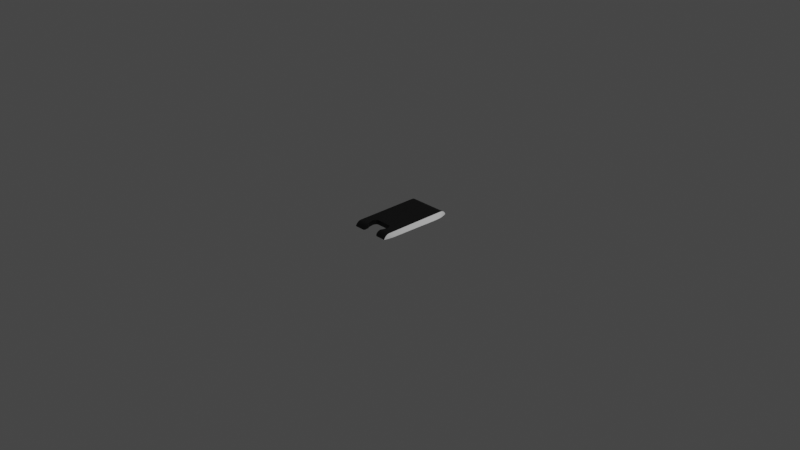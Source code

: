 # Source: EVA_Lid.blend  (saved by Blender 3.4.6; exported with 4.5.12 LTS)
import bpy
from mathutils import Matrix  # noqa: F401  (used for matrix-valued properties, if any)

bpy.ops.wm.read_factory_settings(use_empty=True)
scene = bpy.context.scene
scene.name = 'Scene'

# ---- collections
col_collection = bpy.data.collections.new('Collection'); scene.collection.children.link(col_collection)

# ---- materials (node trees are filled in below, after node groups)
mat_eva_black = bpy.data.materials.new('EVA_Black')
mat_eva_black.use_transparent_shadow = False
mat_eva_white = bpy.data.materials.new('EVA_White')
mat_eva_white.use_transparent_shadow = False

# ---- material node trees
mat_eva_black.use_nodes = True; mat_eva_black.node_tree.nodes.clear()
_N = mat_eva_black.node_tree.nodes; _L = mat_eva_black.node_tree.links
n0 = _N.new('ShaderNodeBsdfPrincipled'); n0.name = 'Principled BSDF'; n0.location = (10, 300)
n0.distribution = 'GGX'
n0.subsurface_method = 'RANDOM_WALK_SKIN'
n0.inputs[0].default_value = (0.0, 0.0, 0.0, 1.0)
n0.inputs[3].default_value = 1.45
n0.inputs[27].default_value = (0.0, 0.0, 0.0, 1.0)
n0.inputs[28].default_value = 1.0
n1 = _N.new('ShaderNodeOutputMaterial'); n1.name = 'Material Output'; n1.location = (300, 300)
_L.new(n0.outputs[0], n1.inputs[0])
n1.is_active_output = True
mat_eva_white.use_nodes = True; mat_eva_white.node_tree.nodes.clear()
_N = mat_eva_white.node_tree.nodes; _L = mat_eva_white.node_tree.links
n0 = _N.new('ShaderNodeBsdfPrincipled'); n0.name = 'Principled BSDF'; n0.location = (10, 300)
n0.distribution = 'GGX'
n0.subsurface_method = 'RANDOM_WALK_SKIN'
n0.inputs[3].default_value = 1.45
n0.inputs[27].default_value = (0.0, 0.0, 0.0, 1.0)
n0.inputs[28].default_value = 1.0
n1 = _N.new('ShaderNodeOutputMaterial'); n1.name = 'Material Output'; n1.location = (300, 300)
_L.new(n0.outputs[0], n1.inputs[0])
n1.is_active_output = True

# ---- world
world_world = bpy.data.worlds.new('World'); scene.world = world_world
world_world.use_nodes = True; world_world.node_tree.nodes.clear()
_N = world_world.node_tree.nodes; _L = world_world.node_tree.links
n0 = _N.new('ShaderNodeOutputWorld'); n0.name = 'World Output'; n0.location = (300, 300)
n1 = _N.new('ShaderNodeBackground'); n1.name = 'Background'; n1.location = (10, 300)
n1.inputs[0].default_value = (0.05088, 0.05088, 0.05088, 1.0)
_L.new(n1.outputs[0], n0.inputs[0])
n0.is_active_output = True
world_world.color = (0.05088, 0.05088, 0.05088)
world_world.use_sun_shadow = False
world_world.sun_shadow_jitter_overblur = 0.0

# ---- cameras
cam_camera = bpy.data.cameras.new('Camera')
cam_camera.clip_end = 100.0
cam_camera.ortho_scale = 7.314

# ---- lights
light_light = bpy.data.lights.new('Light', 'POINT')
light_light.transmission_factor = 0.0
light_light.energy = 1000.0
light_light.shadow_soft_size = 0.1
light_light.shadow_maximum_resolution = 0.006
light_light.use_absolute_resolution = True

# ---- meshes
me_eva_lid = bpy.data.meshes.new('EVA_Lid')
me_eva_lid.from_pydata([(106.2, -316.0, 29.45), (115.0, -258.5, 29.45), (106.2, -316.0, -20.55), (115.0, -258.5, -20.55), (104.1, -322.4, -20.55), (104.1, -322.4, 29.45), (105.1, -320.3, -20.55), (105.1, -320.3, 29.45), (105.8, -318.2, 29.45), (105.8, -318.2, -20.55), (99.29, -331.5, 29.45), (91.72, -345.8, -20.55), (95.49, -338.7, 29.11), (91.72, -345.8, 28.08), (84.74, -217.2, 29.45), (-77.94, -217.2, 29.45), (84.74, -217.2, -20.55), (-77.94, -217.2, -20.55), (102.1, -227.2, -20.55), (102.1, -227.2, 29.45), (99.6, -223.8, -20.55), (99.6, -223.8, 29.45), (96.5, -221.0, -20.55), (96.5, -221.0, 29.45), (92.88, -218.9, -20.55), (92.88, -218.9, 29.45), (88.9, -217.6, -20.55), (88.9, -217.6, 29.45), (112.6, -245.4, 29.45), (112.6, -245.4, -20.55), (115.2, -254.0, -20.55), (115.2, -254.0, 29.45), (114.4, -249.6, -20.55), (114.4, -249.6, 29.45), (-97.33, -322.4, 29.45), (-92.49, -331.5, 29.45), (-97.33, -322.4, -20.55), (-84.92, -345.8, -20.55), (-88.68, -338.7, 29.11), (-84.92, -345.8, 28.08), (-99.43, -316.0, -20.55), (-99.43, -316.0, 29.45), (-98.96, -318.2, -20.55), (-98.96, -318.2, 29.45), (-98.26, -320.3, 29.45), (-98.26, -320.3, -20.55), (-108.2, -258.5, 29.45), (-108.2, -258.5, -20.55), (-105.8, -245.4, -20.55), (-105.8, -245.4, 29.45), (-107.6, -249.6, -20.55), (-107.6, -249.6, 29.45), (-108.4, -254.0, -20.55), (-108.4, -254.0, 29.45), (-95.26, -227.2, 29.45), (-95.26, -227.2, -20.55), (-82.1, -217.6, -20.55), (-82.1, -217.6, 29.45), (-86.07, -218.9, -20.55), (-86.07, -218.9, 29.45), (-89.69, -221.0, -20.55), (-89.69, -221.0, 29.45), (-92.8, -223.8, -20.55), (-92.8, -223.8, 29.45), (213.4, -331.5, 29.45), (213.4, -337.3, 29.23), (213.4, -343.0, 28.56), (213.4, -348.6, 27.46), (91.18, -354.9, 25.71), (213.4, -354.2, 25.93), (213.4, -359.6, 23.97), (90.67, -363.6, 22.22), (213.4, -364.9, 21.6), (213.4, -370.0, 18.84), (90.19, -371.9, 17.65), (213.4, -374.8, 15.69), (89.74, -379.5, 12.09), (213.4, -379.4, 12.18), (213.4, -383.7, 8.327), (89.34, -386.3, 5.625), (213.4, -387.6, 4.159), (89.45, -389.2, 2.317), (213.4, -391.3, -0.3044), (90.1, -392.0, -1.254), (213.4, -394.6, -5.036), (91.25, -394.6, -4.983), (92.81, -396.8, -8.73), (213.4, -397.5, -10.01), (94.72, -398.7, -12.33), (213.4, -400.1, -15.19), (97.1, -400.4, -15.84), (98.57, -401.1, -17.53), (213.4, -402.2, -20.55), (100.2, -401.6, -18.97), (101.1, -401.8, -19.58), (102.1, -402.0, -20.1), (103.2, -402.2, -20.43), (104.3, -402.2, -20.55), (89.34, -386.3, -20.55), (217.5, -386.3, -20.55), (221.1, -370.2, -20.55), (224.4, -354.1, -20.55), (227.1, -337.8, -20.55), (229.4, -321.5, -20.55), (231.1, -305.2, -20.55), (232.4, -288.7, -20.55), (232.7, -284.8, -20.55), (232.8, -281.3, -20.55), (233.1, -275.1, -20.55), (233.4, -266.4, -20.55), (233.6, -257.3, -20.55), (234.1, -239.3, -20.55), (234.5, -221.2, -20.55), (234.8, -211.9, -20.55), (235.0, -202.1, -20.55), (235.5, -181.4, -20.55), (235.8, -171.1, -20.55), (235.9, -166.0, -20.55), (236.0, -161.4, -20.55), (236.2, -153.0, -20.55), (236.4, -145.8, -20.55), (236.6, -139.6, -20.55), (236.7, -134.2, -20.55), (236.8, -129.5, -20.55), (236.9, -125.4, -20.55), (237.1, -118.0, -20.55), (237.2, -110.9, -20.55), (237.3, -107.1, -20.55), (237.4, -102.9, -20.55), (237.9, -83.49, -20.55), (238.4, -63.31, -20.55), (239.0, -42.52, -20.55), (239.6, -21.2, -20.55), (240.2, 0.6122, -20.55), (240.9, 22.84, -20.55), (242.3, 68.31, -20.55), (242.7, 79.83, -20.55), (243.1, 90.88, -20.55), (243.4, 101.3, -20.55), (243.7, 111.1, -20.55), (244.1, 120.3, -20.55), (244.4, 129.0, -20.55), (244.7, 137.3, -20.55), (244.9, 145.2, -20.55), (245.5, 160.1, -20.55), (-238.7, 160.0, -20.55), (-238.0, 142.3, -20.55), (-237.7, 133.0, -20.55), (-237.4, 123.1, -20.55), (-236.7, 103.4, -20.55), (-236.0, 84.72, -20.55), (-235.5, 66.82, -20.55), (-234.9, 49.64, -20.55), (-234.4, 33.06, -20.55), (-233.9, 16.96, -20.55), (-233.0, -14.2, -20.55), (-232.6, -29.5, -20.55), (-232.3, -36.97, -20.55), (-232.2, -44.01, -20.55), (-232.0, -50.67, -20.55), (-231.8, -57.0, -20.55), (-231.5, -68.95, -20.55), (-230.9, -91.58, -20.55), (-230.6, -103.2, -20.55), (-230.3, -115.7, -20.55), (-230.2, -122.4, -20.55), (-230.0, -129.5, -20.55), (-229.8, -137.0, -20.55), (-229.6, -145.0, -20.55), (-229.4, -153.6, -20.55), (-229.2, -162.9, -20.55), (-228.7, -182.0, -20.55), (-228.2, -201.1, -20.55), (-228.1, -206.1, -20.55), (-228.1, -208.7, -20.55), (-228.0, -211.3, -20.55), (-227.9, -214.6, -20.55), (-227.7, -221.4, -20.55), (-227.6, -229.4, -20.55), (-227.1, -245.5, -20.55), (-226.8, -257.8, -20.55), (-226.6, -265.5, -20.55), (-226.6, -265.8, -20.55), (-226.6, -266.4, -20.55), (-226.5, -268.6, -20.55), (-226.3, -275.1, -20.55), (-226.2, -278.0, -20.55), (-226.1, -280.5, -20.55), (-225.8, -285.4, -20.55), (-225.2, -295.3, -20.55), (-223.4, -314.4, -20.55), (-222.3, -323.5, -20.55), (-221.1, -332.3, -20.55), (-219.8, -340.9, -20.55), (-218.5, -349.1, -20.55), (-217.0, -356.9, -20.55), (-215.5, -364.5, -20.55), (-214.0, -371.7, -20.55), (-212.5, -378.5, -20.55), (-211.0, -385.0, -20.55), (-209.5, -391.1, -20.55), (-208.0, -396.9, -20.55), (-206.6, -402.2, -20.55), (-97.51, -402.2, -20.55), (-82.53, -386.3, -20.55), (-94.05, -401.8, -20.55), (-90.77, -400.6, -20.55), (-87.86, -398.7, -20.55), (-85.47, -396.2, -20.55), (-83.73, -393.1, -20.55), (-82.73, -389.8, -20.55), (246.0, 174.1, -20.55), (-239.3, 177.1, -20.55), (-239.5, 185.7, -20.55), (246.8, 201.3, -20.55), (-239.8, 195.3, -20.55), (-240.2, 205.9, -20.55), (247.2, 215.3, -20.55), (-240.5, 217.1, -20.55), (-206.6, 447.8, -20.55), (-241.0, 240.6, -20.55), (-241.2, 263.7, -20.55), (-213.4, 430.8, -20.55), (-240.9, 286.5, -20.55), (-219.7, 413.5, -20.55), (-240.6, 298.0, -20.55), (-222.6, 404.9, -20.55), (-240.1, 309.2, -20.55), (-225.2, 396.7, -20.55), (-227.6, 388.7, -20.55), (-229.7, 381.1, -20.55), (-238.5, 331.5, -20.55), (-238.1, 335.6, -20.55), (-237.5, 340.5, -20.55), (-236.8, 346.1, -20.55), (-235.8, 352.4, -20.55), (-233.2, 366.4, -20.55), (213.4, 447.8, -20.55), (247.6, 229.8, -20.55), (248.0, 258.7, -20.55), (218.8, 434.3, -20.55), (247.7, 287.5, -20.55), (224.1, 420.3, -20.55), (247.2, 302.2, -20.55), (229.0, 406.2, -20.55), (246.9, 309.4, -20.55), (246.5, 315.8, -20.55), (233.3, 392.2, -20.55), (246.1, 321.3, -20.55), (245.8, 325.8, -20.55), (237.2, 378.2, -20.55), (245.5, 329.2, -20.55), (245.3, 331.5, -20.55), (244.4, 339.9, -20.55), (243.3, 348.0, -20.55), (240.6, 363.5, -20.55), (100.8, -401.8, -20.55), (97.58, -400.6, -20.55), (94.66, -398.7, -20.55), (92.27, -396.2, -20.55), (90.53, -393.1, -20.55), (89.54, -389.8, -20.55), (-82.53, -386.3, 5.625), (-82.65, -389.2, 2.317), (-83.3, -392.0, -1.254), (-84.44, -394.6, -4.983), (-86.0, -396.8, -8.73), (-87.91, -398.7, -12.33), (-90.3, -400.4, -15.84), (-91.77, -401.1, -17.53), (-93.39, -401.6, -18.97), (-94.29, -401.8, -19.58), (-95.32, -402.0, -20.1), (-96.41, -402.2, -20.43), (-84.38, -354.9, 25.71), (-83.87, -363.6, 22.22), (-83.38, -371.9, 17.65), (-82.94, -379.5, 12.09), (-206.6, -343.0, 28.56), (-206.6, -348.6, 27.46), (-206.6, -354.2, 25.93), (-206.6, -359.6, 23.97), (-206.6, -337.3, 29.23), (-206.6, -331.5, 29.45), (-206.6, -364.9, 21.6), (-206.6, -370.0, 18.84), (-206.6, -374.8, 15.69), (-206.6, -379.4, 12.18), (-206.6, -383.7, 8.327), (-206.6, -387.6, 4.159), (-206.6, -391.3, -0.3044), (-206.6, -394.6, -5.036), (-206.6, -397.5, -10.01), (-206.6, -400.1, -15.19), (-206.6, 445.7, -15.19), (-66.6, 444.2, -12.06), (73.4, 444.2, -12.06), (213.4, 445.7, -15.19), (213.4, 443.1, -10.01), (73.4, 439.6, -4.069), (213.4, 440.2, -5.036), (213.4, 436.9, -0.3043), (73.4, 434.0, 3.289), (213.4, 433.3, 4.159), (213.4, 429.3, 8.328), (73.4, 427.6, 9.909), (213.4, 425.0, 12.18), (73.4, 420.4, 15.69), (213.4, 420.4, 15.69), (213.4, 415.6, 18.84), (73.4, 412.5, 20.54), (213.4, 410.5, 21.6), (73.4, 404.2, 24.4), (213.4, 405.2, 23.97), (213.4, 399.8, 25.93), (73.4, 395.4, 27.19), (213.4, 394.2, 27.46), (213.4, 388.6, 28.56), (73.4, 386.3, 28.88), (213.4, 382.9, 29.23), (213.4, 377.1, 29.45), (-66.6, 386.3, 28.88), (-206.6, 382.9, 29.23), (-206.6, 388.6, 28.56), (-66.6, 395.4, 27.19), (-206.6, 394.2, 27.46), (-206.6, 399.8, 25.93), (-66.6, 404.2, 24.4), (-206.6, 405.2, 23.97), (-206.6, 410.5, 21.6), (-66.6, 412.5, 20.54), (-206.6, 415.6, 18.84), (-66.6, 420.4, 15.69), (-206.6, 420.4, 15.69), (-206.6, 425.0, 12.18), (-66.6, 427.6, 9.909), (-206.6, 429.3, 8.328), (-66.6, 434.0, 3.289), (-206.6, 433.3, 4.159), (-206.6, 436.9, -0.3043), (-66.6, 439.6, -4.069), (-206.6, 440.2, -5.036), (-206.6, 443.1, -10.01), (-206.6, 377.1, 29.45), (213.4, -242.9, 29.45), (213.4, -198.6, 29.45), (213.4, -154.3, 29.45), (213.4, -65.77, 29.45), (213.4, 22.8, 29.45), (213.4, 67.09, 29.45), (213.4, 111.4, 29.45), (213.4, 155.7, 29.45), (-206.6, 155.7, 29.45), (-206.6, 111.4, 29.45), (-206.6, 67.09, 29.45), (-206.6, 22.8, 29.45), (-206.6, 199.9, 29.45), (213.4, 199.9, 29.45), (-206.6, 288.5, 29.45), (213.4, 288.5, 29.45), (-206.6, 332.8, 29.45), (213.4, 332.8, 29.45), (-206.6, 354.9, 29.45), (213.4, 354.9, 29.45), (-206.6, -65.77, 29.45), (-206.6, -154.3, 29.45), (-206.6, -198.6, 29.45), (-206.6, -242.9, 29.45), (-211.6, 433.8, -17.26), (-211.6, 431.0, -12.43), (-216.6, 421.8, -19.82), (-216.6, 418.7, -15.36), (-221.6, 406.5, -18.8), (-216.6, 415.4, -11.15), (-211.6, 427.8, -7.834), (-226.6, 390.6, -19.27), (-221.6, 399.2, -11.41), (-221.6, 403.0, -14.97), (-216.6, 411.8, -7.202), (-211.6, 424.3, -3.494), (-226.6, 386.8, -16.1), (-226.6, 382.6, -13.23), (-226.6, 378.2, -10.66), (-226.6, 373.6, -8.405), (-221.6, 386.3, -2.593), (-221.6, 381.5, -0.3119), (-216.6, 394.4, 5.472), (-216.6, 389.4, 7.782), (-211.6, 402.4, 13.54), (-211.6, 397.3, 15.88), (-211.6, 392.1, 17.83), (-211.6, 386.7, 19.38), (-211.6, 381.1, 20.53), (-211.6, 375.6, 21.27), (-211.6, 369.9, 21.6), (-211.6, 354.7, 21.88), (-211.6, 347.1, 21.97), (-211.6, 339.7, 22.04), (-216.6, 333.5, 14.62), (-216.6, 328.2, 14.7), (-221.6, 322.3, 7.319), (-221.6, 306.6, 7.584), (-226.6, 301.4, 0.298), (-226.6, 285.9, 0.4861), (-226.6, 368.9, -6.471), (-221.6, 376.6, 1.628), (-216.6, 384.3, 9.728), (-226.6, 363.9, -4.86), (-226.6, 358.8, -3.569), (-226.6, 353.7, -2.596), (-226.6, 348.5, -1.935), (-226.6, 334.4, -0.8395), (-226.6, 327.6, -0.4768), (-226.6, 321.1, -0.2072), (-221.6, 334.1, 7.003), (-221.6, 327.3, 7.205), (-216.6, 340.6, 14.49), (-226.6, 316.4, -0.05554), (-226.6, 269.8, 0.5101), (-226.6, 253.4, 0.3884), (-226.6, 237.5, 0.1597), (-221.6, 257.0, 7.65), (-221.6, 240.7, 7.478), (-216.6, 260.7, 14.92), (-216.6, 244.0, 14.8), (-211.6, 264.3, 22.18), (-211.6, 247.2, 22.13), (-211.6, 230.1, 22.05), (-211.6, 213.2, 21.97), (-216.6, 210.9, 14.48), (-216.6, 194.7, 14.29), (-221.6, 193.1, 6.716), (-221.6, 177.3, 6.4), (-226.6, 176.2, -1.275), (-226.6, 160.8, -1.738), (-226.6, 221.7, -0.1445), (-221.6, 224.5, 7.25), (-216.6, 227.3, 14.65), (-226.6, 206.5, -0.4854), (-221.6, 208.7, 6.994), (-226.6, 191.5, -0.855), (-226.6, 129.7, -2.761), (-226.6, 93.53, -4.034), (-221.6, 129.2, 5.284), (-221.6, 91.88, 4.328), (-216.6, 128.8, 13.34), (-216.6, 90.22, 12.7), (-211.6, 128.3, 21.4), (-211.6, 88.56, 21.08), (-211.6, 11.77, 20.42), (-211.6, -71.17, 19.67), (-211.6, -112.7, 19.27), (-216.6, -104.8, 9.096), (-216.6, -124.9, 8.696), (-221.6, -116.3, -1.682), (-221.6, -135.6, -2.282), (-226.6, -126.4, -12.83), (-226.6, -140.4, -13.45), (-226.6, 24.0, -6.639), (-226.6, -51.35, -9.651), (-226.6, -89.13, -11.23), (-221.6, -57.95, 0.1083), (-221.6, -96.96, -1.082), (-216.6, -64.56, 9.889), (-226.6, -107.9, -12.03), (-226.6, -154.8, -14.12), (-221.6, -150.2, -2.747), (-221.6, -165.0, -3.248), (-216.6, -160.0, 7.986), (-216.6, -175.3, 7.652), (-211.6, -169.7, 18.72), (-211.6, -185.5, 18.55), (-211.6, -217.2, 18.19), (-211.6, -233.0, 17.99), (-211.6, -248.8, 17.79), (-216.6, -236.8, 6.133), (-216.6, -251.9, 5.728), (-221.6, -239.3, -6.135), (-221.6, -253.7, -6.748), (-226.6, -240.5, -18.78), (-226.6, -241.9, -18.86), (-226.6, -249.6, -19.35), (-226.6, -257.6, -19.92), (-221.6, -271.4, -7.609), (-226.6, -183.9, -15.58), (-226.6, -198.4, -16.35), (-226.6, -212.8, -17.15), (-226.6, -226.8, -17.96), (-221.6, -288.5, -8.658), (-221.6, -294.4, -9.234), (-216.6, -302.8, 4.045), (-216.6, -308.8, 3.574), (-211.6, -317.2, 16.75), (-211.6, -323.3, 16.38), (-211.6, -329.4, 15.56), (-211.6, -335.4, 14.28), (-211.6, -341.2, 12.55), (-211.6, -346.9, 10.38), (-211.6, -352.4, 7.784), (-211.6, -357.7, 4.783), (-211.6, -362.7, 1.392), (-211.6, -366.7, -1.785), (-211.6, -370.5, -5.212), (-211.6, -374.0, -8.873), (-216.6, -358.8, -20.15), (-216.6, -355.3, -16.79), (-216.6, -351.6, -13.63), (-216.6, -347.6, -10.7), (-216.6, -342.7, -7.552), (-221.6, -327.7, -19.89), (-216.6, -337.5, -4.753), (-221.6, -322.6, -17.29), (-216.6, -332.1, -2.316), (-221.6, -317.3, -15.01), (-216.6, -326.5, -0.2543), (-221.6, -311.8, -13.05), (-216.6, -320.7, 1.42), (-221.6, -306.1, -11.44), (-216.6, -314.8, 2.698), (-221.6, -300.3, -10.16), (-211.6, -377.2, -12.75), (-211.6, -380.1, -16.83), (-211.6, -299.3, 17.1), (-216.6, -285.4, 4.745), (-211.6, -280.1, 17.39), (-211.6, -281.6, 17.36), (-211.6, -290.4, 17.24), (-216.6, -276.8, 5.032), (-211.6, -154.0, 18.87), (-216.6, -144.8, 8.296), (-211.6, -133.4, 19.07), (-211.6, 162.3, 21.65), (-216.6, 161.8, 13.85), (-221.6, 161.3, 6.052), (-211.6, 179.3, 21.77), (-211.6, 196.3, 21.87), (-211.6, 299.5, 22.21), (-211.6, 281.9, 22.22), (-211.6, 334.2, 22.07), (-211.6, 316.9, 22.16), (-216.6, 311.8, 14.87), (-216.6, 294.9, 14.97), (-221.6, 290.4, 7.724), (-221.6, 273.8, 7.742), (-211.6, 407.3, 10.82), (-216.6, 399.1, 2.805), (-221.6, 390.8, -5.21), (-211.6, 412.0, 7.741), (-216.6, 403.6, -0.2065), (-221.6, 395.2, -8.154), (-211.6, 416.4, 4.316), (-216.6, 407.8, -3.548), (-211.6, 420.5, 0.5634), (-216.6, 379.1, 11.3), (-221.6, 371.5, 3.22), (-216.6, 373.7, 12.5), (-221.6, 366.3, 4.463), (-216.6, 368.3, 13.32), (-221.6, 361.0, 5.359), (-216.6, 362.8, 13.76), (-221.6, 355.6, 5.91), (-216.6, 347.9, 14.3), (-221.6, 341.2, 6.731), (-216.6, 277.9, 14.98), (-216.6, 178.3, 14.08), (-216.6, 15.85, 11.4), (-221.6, 19.93, 2.371), (-216.6, -206.1, 6.921), (-221.6, -195.0, -4.344), (-216.6, -221.5, 6.532), (-221.6, -209.9, -4.927), (-211.6, -264.5, 17.59), (-216.6, -266.9, 5.319), (-216.6, -268.4, 5.277), (-221.6, -255.1, -6.81), (-221.6, -224.7, -5.526), (-221.6, -263.1, -7.178), (218.4, -380.1, -16.83), (218.4, -377.2, -12.75), (218.4, -374.0, -8.873), (218.4, -370.5, -5.212), (218.4, -366.7, -1.785), (218.4, -362.7, 1.392), (218.4, -357.7, 4.783), (218.4, -352.4, 7.784), (218.4, -346.9, 10.38), (218.4, -341.2, 12.55), (218.4, -335.4, 14.28), (218.4, -329.4, 15.56), (218.4, -323.3, 16.38), (218.4, -317.2, 16.75), (218.4, -299.3, 17.1), (218.4, -290.4, 17.24), (223.4, -276.8, 5.032), (223.4, -268.4, 5.277), (228.4, -255.1, -6.81), (228.4, -253.7, -6.748), (233.4, -240.6, -18.71), (233.4, -226.9, -17.89), (233.4, -212.8, -17.08), (223.4, -358.8, -20.15), (223.4, -355.3, -16.79), (223.4, -351.6, -13.63), (223.4, -347.6, -10.7), (228.4, -327.7, -19.89), (228.4, -322.6, -17.29), (228.4, -317.3, -15.01), (223.4, -337.5, -4.753), (223.4, -332.1, -2.316), (228.4, -311.8, -13.05), (223.4, -326.5, -0.2543), (228.4, -306.1, -11.44), (228.4, -300.3, -10.16), (228.4, -294.4, -9.234), (228.4, -288.5, -8.658), (228.4, -271.4, -7.609), (233.4, -257.7, -19.85), (233.4, -249.6, -19.28), (233.4, -242.0, -18.79), (228.4, -263.1, -7.178), (223.4, -285.4, 4.745), (223.4, -302.8, 4.045), (233.4, -198.5, -16.28), (233.4, -184.0, -15.51), (233.4, -154.8, -14.05), (233.4, -140.5, -13.38), (233.4, -126.4, -12.76), (228.4, -150.2, -2.747), (228.4, -135.6, -2.282), (223.4, -160.0, 7.986), (223.4, -144.8, 8.296), (218.4, -169.7, 18.72), (218.4, -154.0, 18.87), (218.4, -133.4, 19.07), (218.4, -112.7, 19.27), (223.4, -104.8, 9.096), (223.4, -64.56, 9.889), (228.4, -57.95, 0.1083), (228.4, 19.93, 2.371), (233.4, 23.96, -6.568), (233.4, 93.52, -3.963), (233.4, -107.9, -11.96), (233.4, -89.18, -11.16), (228.4, -116.3, -1.682), (228.4, -96.96, -1.082), (223.4, -124.9, 8.696), (233.4, -51.4, -9.58), (233.4, 129.7, -2.691), (233.4, 160.8, -1.668), (233.4, 176.2, -1.205), (233.4, 191.5, -0.7854), (233.3, 206.5, -0.4156), (233.3, 221.8, -0.07471), (228.4, 208.7, 6.994), (228.4, 224.5, 7.25), (223.4, 210.9, 14.48), (223.4, 227.3, 14.65), (218.4, 213.2, 21.97), (218.4, 230.1, 22.05), (218.4, 247.2, 22.13), (218.4, 264.3, 22.18), (218.4, 281.9, 22.22), (223.4, 277.9, 14.98), (223.4, 294.9, 14.97), (228.4, 290.4, 7.724), (228.4, 306.6, 7.584), (233.3, 301.5, 0.3712), (233.3, 316.4, 0.01953), (233.3, 237.5, 0.2296), (228.4, 240.7, 7.478), (223.4, 244.0, 14.8), (233.3, 253.5, 0.4586), (228.4, 257.0, 7.65), (223.4, 260.7, 14.92), (233.3, 269.8, 0.5811), (228.4, 273.8, 7.742), (233.3, 285.9, 0.5579), (233.3, 321.1, -0.1313), (233.3, 327.7, -0.4), (233.3, 334.5, -0.7614), (233.3, 348.6, -1.853), (233.3, 353.8, -2.513), (228.4, 355.6, 5.91), (228.4, 361.0, 5.359), (223.4, 362.8, 13.76), (223.4, 368.3, 13.32), (218.4, 369.9, 21.6), (218.4, 375.6, 21.27), (218.4, 381.1, 20.53), (218.4, 386.7, 19.38), (218.4, 392.1, 17.83), (218.4, 397.3, 15.88), (218.4, 402.4, 13.54), (218.4, 407.3, 10.82), (218.4, 412.0, 7.741), (218.4, 416.4, 4.316), (218.4, 420.5, 0.5634), (218.4, 424.3, -3.494), (218.4, 427.8, -7.834), (218.4, 431.0, -12.43), (218.4, 433.8, -17.26), (233.3, 358.9, -3.485), (233.3, 364.0, -4.774), (233.3, 368.9, -6.386), (228.4, 371.5, 3.22), (228.4, 376.6, 1.628), (223.4, 379.1, 11.3), (223.4, 384.3, 9.728), (233.3, 373.7, -8.319), (228.4, 381.5, -0.3119), (223.4, 389.4, 7.782), (233.3, 378.3, -10.57), (233.3, 382.7, -13.14), (233.3, 386.8, -16.02), (228.4, 390.8, -5.21), (228.4, 395.2, -8.154), (223.4, 399.1, 2.805), (223.4, 403.6, -0.2065), (233.3, 390.7, -19.19), (228.4, 399.2, -11.41), (228.4, 403.0, -14.97), (223.4, 407.8, -3.548), (223.4, 411.8, -7.202), (228.4, 406.5, -18.8), (223.4, 415.4, -11.15), (223.4, 418.7, -15.36), (223.4, 421.8, -19.82), (218.4, 354.7, 21.88), (218.4, 347.1, 21.97), (218.4, 339.7, 22.04), (223.4, 340.6, 14.49), (223.4, 333.5, 14.62), (228.4, 334.1, 7.003), (228.4, 327.3, 7.205), (218.4, 334.2, 22.07), (223.4, 328.2, 14.7), (228.4, 322.3, 7.319), (218.4, 299.5, 22.21), (218.4, 316.9, 22.16), (218.4, 179.3, 21.77), (218.4, 196.3, 21.87), (218.4, 128.3, 21.4), (218.4, 162.3, 21.65), (223.4, 178.3, 14.08), (223.4, 194.7, 14.29), (228.4, 193.1, 6.716), (218.4, 88.56, 21.08), (218.4, 11.77, 20.42), (218.4, -71.17, 19.67), (223.4, 15.85, 11.4), (223.4, 90.22, 12.7), (228.4, 91.88, 4.328), (228.4, 129.2, 5.284), (218.4, -185.5, 18.55), (223.4, -175.3, 7.652), (228.4, -165.0, -3.248), (218.4, -217.2, 18.19), (218.4, -233.0, 17.99), (218.4, -248.8, 17.79), (223.4, -221.5, 6.532), (223.4, -236.8, 6.133), (228.4, -209.9, -4.927), (228.4, -224.7, -5.526), (218.4, -280.1, 17.39), (218.4, -264.5, 17.59), (223.4, -342.7, -7.552), (223.4, -320.7, 1.42), (223.4, -314.8, 2.698), (223.4, -308.8, 3.574), (218.4, -281.6, 17.36), (223.4, -266.9, 5.319), (223.4, -251.9, 5.728), (228.4, -239.3, -6.135), (223.4, -206.1, 6.921), (228.4, -195.0, -4.344), (223.4, 128.8, 13.34), (223.4, 161.8, 13.85), (223.4, 311.8, 14.87), (223.4, 347.9, 14.3), (228.4, 341.2, 6.731), (223.4, 373.7, 12.5), (228.4, 366.3, 4.463), (223.4, 394.4, 5.472), (228.4, 386.3, -2.593), (228.4, 161.3, 6.052), (228.4, 177.3, 6.4)], [], [(0, 1, 2), (2, 1, 3), (4, 5, 6), (6, 5, 7), (6, 7, 8), (0, 2, 8), (8, 2, 9), (8, 9, 6), (5, 4, 10), (10, 4, 11), (10, 11, 12), (12, 11, 13), (14, 15, 16), (16, 15, 17), (18, 19, 20), (20, 19, 21), (20, 21, 22), (22, 21, 23), (22, 23, 24), (24, 23, 25), (24, 25, 26), (26, 25, 27), (26, 27, 16), (16, 27, 14), (28, 19, 29), (29, 19, 18), (3, 1, 30), (30, 1, 31), (30, 31, 32), (32, 31, 33), (32, 33, 29), (29, 33, 28), (34, 35, 36), (36, 35, 37), (37, 35, 38), (37, 38, 39), (40, 41, 42), (42, 41, 43), (42, 43, 44), (34, 36, 44), (44, 36, 45), (44, 45, 42), (46, 41, 47), (47, 41, 40), (48, 49, 50), (50, 49, 51), (50, 51, 52), (52, 51, 53), (52, 53, 47), (47, 53, 46), (54, 49, 55), (55, 49, 48), (17, 15, 56), (56, 15, 57), (56, 57, 58), (58, 57, 59), (58, 59, 60), (60, 59, 61), (60, 61, 62), (62, 61, 63), (62, 63, 55), (55, 63, 54), (64, 10, 65), (65, 10, 12), (65, 12, 66), (66, 12, 13), (66, 13, 67), (67, 13, 68), (67, 68, 69), (69, 68, 70), (70, 68, 71), (70, 71, 72), (72, 71, 73), (73, 71, 74), (73, 74, 75), (75, 74, 76), (75, 76, 77), (77, 76, 78), (78, 76, 79), (78, 79, 80), (80, 79, 81), (80, 81, 82), (82, 81, 83), (82, 83, 84), (84, 83, 85), (84, 85, 86), (84, 86, 87), (87, 86, 88), (87, 88, 89), (89, 88, 90), (89, 90, 91), (89, 91, 92), (92, 91, 93), (92, 93, 94), (94, 95, 92), (92, 95, 96), (92, 96, 97), (13, 11, 68), (68, 11, 71), (71, 11, 74), (74, 11, 76), (76, 11, 98), (76, 98, 79), (98, 11, 97), (97, 11, 4), (97, 4, 6), (6, 9, 97), (97, 9, 92), (92, 9, 2), (92, 2, 99), (99, 2, 100), (100, 2, 101), (101, 2, 102), (102, 2, 3), (102, 3, 103), (103, 3, 104), (104, 3, 105), (105, 3, 106), (106, 3, 107), (107, 3, 108), (108, 3, 109), (109, 3, 30), (109, 30, 110), (110, 30, 111), (111, 30, 112), (112, 30, 32), (112, 32, 113), (113, 32, 114), (114, 32, 115), (115, 32, 29), (115, 29, 116), (116, 29, 117), (117, 29, 118), (118, 29, 119), (119, 29, 120), (120, 29, 18), (120, 18, 121), (121, 18, 122), (122, 18, 123), (123, 18, 124), (124, 18, 125), (125, 18, 20), (125, 20, 126), (126, 20, 127), (127, 20, 128), (128, 20, 129), (129, 20, 22), (129, 22, 130), (130, 22, 131), (131, 22, 24), (131, 24, 132), (132, 24, 26), (132, 26, 133), (133, 26, 134), (134, 26, 16), (134, 16, 135), (135, 16, 136), (136, 16, 137), (137, 16, 138), (138, 16, 139), (139, 16, 140), (140, 16, 141), (141, 16, 142), (142, 16, 143), (143, 16, 144), (144, 16, 17), (144, 17, 145), (145, 17, 146), (146, 17, 147), (147, 17, 148), (148, 17, 149), (149, 17, 150), (150, 17, 151), (151, 17, 152), (152, 17, 153), (153, 17, 154), (154, 17, 56), (154, 56, 155), (155, 56, 58), (155, 58, 156), (156, 58, 157), (157, 58, 158), (158, 58, 159), (159, 58, 60), (159, 60, 160), (160, 60, 161), (161, 60, 162), (162, 60, 62), (162, 62, 163), (163, 62, 164), (164, 62, 55), (164, 55, 165), (165, 55, 166), (166, 55, 167), (167, 55, 168), (168, 55, 48), (168, 48, 169), (169, 48, 170), (170, 48, 171), (171, 48, 50), (171, 50, 172), (172, 50, 173), (173, 50, 174), (174, 50, 175), (175, 50, 176), (176, 50, 177), (177, 50, 52), (177, 52, 178), (178, 52, 179), (179, 52, 180), (180, 52, 181), (181, 52, 182), (182, 52, 183), (183, 52, 184), (184, 52, 47), (184, 47, 185), (185, 47, 186), (186, 47, 187), (187, 47, 188), (188, 47, 189), (189, 47, 190), (190, 47, 191), (191, 47, 192), (192, 47, 193), (193, 47, 40), (193, 40, 194), (194, 40, 195), (195, 40, 196), (196, 40, 197), (197, 40, 198), (198, 40, 199), (199, 40, 200), (200, 40, 201), (201, 40, 42), (201, 42, 202), (202, 42, 203), (203, 42, 45), (203, 45, 36), (36, 37, 203), (203, 37, 204), (203, 204, 205), (205, 204, 206), (206, 204, 207), (207, 204, 208), (208, 204, 209), (209, 204, 210), (144, 145, 211), (211, 145, 212), (211, 212, 213), (211, 213, 214), (214, 213, 215), (214, 215, 216), (214, 216, 217), (217, 216, 218), (217, 218, 219), (219, 218, 220), (219, 220, 221), (219, 221, 222), (222, 221, 223), (222, 223, 224), (224, 223, 225), (224, 225, 226), (226, 225, 227), (226, 227, 228), (228, 227, 229), (229, 227, 230), (230, 227, 231), (230, 231, 232), (232, 233, 230), (230, 233, 234), (230, 234, 235), (235, 236, 230), (219, 237, 217), (217, 237, 238), (238, 237, 239), (239, 237, 240), (239, 240, 241), (241, 240, 242), (241, 242, 243), (243, 242, 244), (243, 244, 245), (245, 244, 246), (246, 244, 247), (246, 247, 248), (248, 247, 249), (249, 247, 250), (249, 250, 251), (251, 250, 252), (252, 250, 253), (253, 250, 254), (254, 250, 255), (97, 256, 98), (98, 256, 257), (98, 257, 258), (258, 259, 98), (98, 259, 260), (98, 260, 261), (97, 96, 256), (256, 96, 95), (256, 95, 94), (94, 93, 256), (256, 93, 257), (257, 93, 91), (257, 91, 90), (257, 90, 258), (258, 90, 88), (258, 88, 86), (258, 86, 259), (259, 86, 85), (259, 85, 260), (260, 85, 83), (260, 83, 261), (261, 83, 81), (261, 81, 98), (98, 81, 79), (262, 263, 204), (204, 263, 210), (210, 263, 264), (210, 264, 209), (209, 264, 265), (209, 265, 208), (208, 265, 266), (208, 266, 207), (207, 266, 267), (207, 267, 268), (207, 268, 206), (206, 268, 269), (206, 269, 205), (205, 269, 270), (205, 270, 271), (271, 272, 205), (205, 272, 273), (205, 273, 203), (39, 274, 37), (37, 274, 275), (37, 275, 276), (276, 277, 37), (37, 277, 204), (204, 277, 262), (38, 278, 39), (39, 278, 279), (39, 279, 274), (274, 279, 280), (274, 280, 281), (278, 38, 282), (282, 38, 35), (282, 35, 283), (274, 281, 275), (275, 281, 284), (275, 284, 285), (275, 285, 276), (276, 285, 286), (276, 286, 277), (277, 286, 287), (277, 287, 288), (277, 288, 262), (262, 288, 289), (262, 289, 263), (263, 289, 290), (263, 290, 264), (264, 290, 291), (264, 291, 265), (265, 291, 266), (266, 291, 292), (266, 292, 267), (267, 292, 293), (267, 293, 268), (268, 293, 269), (269, 293, 202), (269, 202, 270), (270, 202, 271), (271, 202, 272), (272, 202, 273), (273, 202, 203), (294, 295, 219), (219, 295, 296), (219, 296, 297), (297, 296, 298), (298, 296, 299), (298, 299, 300), (300, 299, 301), (301, 299, 302), (301, 302, 303), (303, 302, 304), (304, 302, 305), (304, 305, 306), (306, 305, 307), (306, 307, 308), (308, 307, 309), (309, 307, 310), (309, 310, 311), (311, 310, 312), (311, 312, 313), (313, 312, 314), (314, 312, 315), (314, 315, 316), (316, 315, 317), (317, 315, 318), (317, 318, 319), (319, 318, 320), (320, 318, 321), (320, 321, 322), (322, 321, 323), (323, 321, 324), (323, 324, 325), (325, 324, 326), (326, 324, 327), (326, 327, 328), (328, 327, 329), (329, 327, 330), (329, 330, 331), (331, 330, 332), (331, 332, 333), (333, 332, 334), (334, 332, 335), (334, 335, 336), (336, 335, 337), (336, 337, 338), (338, 337, 339), (339, 337, 340), (339, 340, 341), (341, 340, 342), (342, 340, 295), (342, 295, 294), (322, 343, 320), (297, 237, 219), (299, 296, 295), (302, 299, 340), (340, 299, 295), (305, 302, 337), (337, 302, 340), (307, 305, 335), (335, 305, 337), (310, 307, 332), (332, 307, 335), (312, 310, 330), (330, 310, 332), (315, 312, 327), (327, 312, 330), (318, 315, 324), (324, 315, 327), (321, 318, 324), (10, 64, 5), (5, 64, 7), (7, 64, 8), (8, 64, 0), (0, 64, 1), (1, 64, 344), (1, 344, 31), (31, 344, 33), (33, 344, 345), (33, 345, 28), (28, 345, 346), (28, 346, 19), (19, 346, 21), (21, 346, 347), (21, 347, 23), (23, 347, 25), (25, 347, 27), (27, 347, 348), (27, 348, 14), (14, 348, 349), (14, 349, 350), (351, 352, 350), (350, 352, 353), (350, 353, 14), (14, 353, 15), (15, 353, 354), (15, 354, 355), (352, 351, 356), (356, 351, 357), (356, 357, 358), (358, 357, 359), (358, 359, 360), (360, 359, 361), (360, 361, 362), (362, 361, 363), (362, 363, 343), (343, 363, 320), (15, 355, 57), (57, 355, 364), (57, 364, 59), (59, 364, 61), (61, 364, 63), (63, 364, 365), (63, 365, 54), (54, 365, 49), (49, 365, 366), (49, 366, 51), (51, 366, 367), (51, 367, 53), (53, 367, 46), (46, 367, 283), (46, 283, 41), (41, 283, 43), (43, 283, 44), (44, 283, 34), (34, 283, 35), (219, 222, 294), (294, 222, 342), (342, 222, 368), (342, 368, 369), (369, 368, 370), (369, 370, 371), (371, 370, 224), (371, 224, 226), (368, 222, 370), (370, 222, 224), (228, 372, 226), (226, 372, 373), (226, 373, 371), (371, 373, 374), (371, 374, 369), (369, 374, 341), (369, 341, 342), (229, 375, 228), (228, 375, 376), (228, 376, 377), (377, 376, 378), (377, 378, 373), (373, 378, 379), (373, 379, 374), (374, 379, 339), (374, 339, 341), (375, 229, 380), (380, 229, 230), (380, 230, 381), (381, 230, 236), (381, 236, 382), (382, 236, 383), (382, 383, 384), (384, 383, 385), (384, 385, 386), (386, 385, 387), (386, 387, 388), (388, 387, 389), (388, 389, 329), (329, 389, 328), (328, 389, 390), (328, 390, 326), (326, 390, 391), (326, 391, 325), (325, 391, 392), (325, 392, 323), (323, 392, 393), (323, 393, 322), (322, 393, 394), (322, 394, 343), (343, 394, 395), (343, 395, 362), (362, 395, 396), (362, 396, 397), (397, 396, 398), (397, 398, 399), (399, 398, 400), (399, 400, 401), (401, 400, 402), (401, 402, 403), (403, 402, 223), (403, 223, 221), (236, 235, 383), (383, 235, 404), (383, 404, 385), (385, 404, 405), (385, 405, 387), (387, 405, 406), (387, 406, 389), (389, 406, 390), (404, 235, 407), (407, 235, 234), (407, 234, 408), (408, 234, 233), (408, 233, 409), (409, 233, 232), (409, 232, 410), (410, 232, 231), (410, 231, 411), (411, 231, 227), (411, 227, 412), (412, 227, 413), (412, 413, 414), (414, 413, 415), (414, 415, 416), (416, 415, 398), (416, 398, 396), (227, 225, 413), (413, 225, 417), (413, 417, 415), (415, 417, 400), (415, 400, 398), (417, 225, 402), (402, 225, 223), (403, 221, 418), (418, 221, 220), (418, 220, 419), (419, 220, 420), (419, 420, 421), (421, 420, 422), (421, 422, 423), (423, 422, 424), (423, 424, 425), (425, 424, 426), (425, 426, 358), (358, 426, 356), (356, 426, 427), (356, 427, 428), (428, 427, 429), (428, 429, 430), (430, 429, 431), (430, 431, 432), (432, 431, 433), (432, 433, 434), (434, 433, 145), (434, 145, 146), (220, 218, 420), (420, 218, 435), (420, 435, 422), (422, 435, 436), (422, 436, 424), (424, 436, 437), (424, 437, 426), (426, 437, 427), (218, 216, 435), (435, 216, 438), (435, 438, 436), (436, 438, 439), (436, 439, 437), (437, 439, 429), (437, 429, 427), (216, 215, 438), (438, 215, 440), (438, 440, 439), (439, 440, 431), (439, 431, 429), (215, 213, 440), (440, 213, 212), (440, 212, 433), (433, 212, 145), (434, 146, 441), (441, 146, 147), (441, 147, 148), (148, 149, 441), (441, 149, 442), (441, 442, 443), (443, 442, 444), (443, 444, 445), (445, 444, 446), (445, 446, 447), (447, 446, 448), (447, 448, 353), (353, 448, 354), (354, 448, 449), (354, 449, 355), (355, 449, 364), (364, 449, 450), (364, 450, 451), (451, 450, 452), (451, 452, 453), (453, 452, 454), (453, 454, 455), (455, 454, 456), (455, 456, 457), (457, 456, 166), (457, 166, 167), (149, 150, 442), (442, 150, 151), (442, 151, 458), (458, 151, 152), (458, 152, 153), (153, 154, 458), (458, 154, 155), (458, 155, 459), (459, 155, 156), (459, 156, 157), (157, 158, 459), (459, 158, 159), (459, 159, 160), (160, 161, 459), (459, 161, 460), (459, 460, 461), (461, 460, 462), (461, 462, 463), (463, 462, 452), (463, 452, 450), (161, 162, 460), (460, 162, 464), (460, 464, 462), (462, 464, 454), (462, 454, 452), (162, 163, 464), (464, 163, 164), (464, 164, 456), (456, 164, 165), (456, 165, 166), (167, 168, 457), (457, 168, 465), (457, 465, 466), (466, 465, 467), (466, 467, 468), (468, 467, 469), (468, 469, 470), (470, 469, 471), (470, 471, 366), (366, 471, 472), (366, 472, 367), (367, 472, 473), (367, 473, 474), (474, 473, 475), (474, 475, 476), (476, 475, 477), (476, 477, 478), (478, 477, 479), (478, 479, 480), (480, 479, 179), (480, 179, 481), (481, 179, 180), (481, 180, 482), (482, 180, 181), (482, 181, 483), (483, 181, 182), (483, 182, 183), (168, 169, 465), (465, 169, 170), (465, 170, 484), (484, 170, 171), (484, 171, 485), (485, 171, 172), (485, 172, 486), (486, 172, 173), (486, 173, 174), (174, 175, 486), (486, 175, 176), (486, 176, 487), (487, 176, 177), (487, 177, 178), (487, 178, 479), (479, 178, 179), (483, 183, 488), (488, 183, 184), (488, 184, 185), (185, 186, 488), (488, 186, 489), (488, 489, 490), (490, 489, 491), (490, 491, 492), (492, 491, 493), (492, 493, 282), (282, 493, 278), (278, 493, 494), (278, 494, 279), (279, 494, 495), (279, 495, 280), (280, 495, 496), (280, 496, 281), (281, 496, 497), (281, 497, 284), (284, 497, 498), (284, 498, 285), (285, 498, 499), (285, 499, 286), (286, 499, 500), (286, 500, 287), (287, 500, 501), (287, 501, 288), (288, 501, 502), (288, 502, 503), (503, 502, 504), (503, 504, 196), (196, 504, 195), (195, 504, 505), (195, 505, 194), (194, 505, 506), (194, 506, 193), (193, 506, 507), (193, 507, 192), (192, 507, 508), (192, 508, 509), (509, 508, 510), (509, 510, 511), (511, 510, 512), (511, 512, 513), (513, 512, 514), (513, 514, 515), (515, 514, 516), (515, 516, 517), (517, 516, 518), (517, 518, 519), (519, 518, 491), (519, 491, 489), (186, 187, 489), (489, 187, 188), (489, 188, 519), (519, 188, 189), (519, 189, 517), (517, 189, 515), (189, 190, 515), (515, 190, 513), (513, 190, 511), (511, 190, 191), (511, 191, 509), (509, 191, 192), (503, 196, 520), (520, 196, 197), (520, 197, 521), (521, 197, 198), (521, 198, 199), (200, 292, 199), (199, 292, 291), (199, 291, 521), (521, 291, 290), (521, 290, 520), (520, 290, 289), (520, 289, 503), (503, 289, 288), (292, 200, 293), (293, 200, 201), (293, 201, 202), (282, 283, 492), (492, 283, 522), (492, 522, 490), (490, 522, 523), (490, 523, 488), (488, 523, 483), (367, 524, 283), (283, 524, 525), (283, 525, 526), (526, 525, 527), (526, 527, 523), (523, 527, 483), (366, 365, 470), (470, 365, 528), (470, 528, 468), (468, 528, 529), (468, 529, 466), (466, 529, 455), (466, 455, 457), (364, 451, 365), (365, 451, 530), (365, 530, 528), (528, 530, 529), (353, 352, 447), (447, 352, 531), (447, 531, 445), (445, 531, 532), (445, 532, 443), (443, 532, 533), (443, 533, 441), (441, 533, 434), (531, 352, 534), (534, 352, 356), (534, 356, 535), (535, 356, 428), (535, 428, 430), (360, 536, 358), (358, 536, 537), (358, 537, 425), (425, 537, 423), (362, 397, 360), (360, 397, 538), (360, 538, 539), (539, 538, 540), (539, 540, 541), (541, 540, 542), (541, 542, 543), (543, 542, 418), (543, 418, 419), (329, 331, 388), (388, 331, 544), (388, 544, 386), (386, 544, 545), (386, 545, 384), (384, 545, 546), (384, 546, 382), (382, 546, 381), (331, 333, 544), (544, 333, 547), (544, 547, 545), (545, 547, 548), (545, 548, 546), (546, 548, 549), (546, 549, 381), (381, 549, 380), (333, 334, 547), (547, 334, 550), (547, 550, 548), (548, 550, 551), (548, 551, 549), (549, 551, 376), (549, 376, 380), (380, 376, 375), (334, 336, 550), (550, 336, 552), (550, 552, 551), (551, 552, 378), (551, 378, 376), (336, 338, 552), (552, 338, 379), (552, 379, 378), (338, 339, 379), (391, 390, 553), (553, 390, 406), (553, 406, 554), (554, 406, 405), (554, 405, 407), (407, 405, 404), (392, 391, 555), (555, 391, 553), (555, 553, 556), (556, 553, 554), (556, 554, 408), (408, 554, 407), (393, 392, 557), (557, 392, 555), (557, 555, 558), (558, 555, 556), (558, 556, 409), (409, 556, 408), (394, 393, 559), (559, 393, 557), (559, 557, 560), (560, 557, 558), (560, 558, 410), (410, 558, 409), (416, 396, 395), (395, 394, 561), (561, 394, 559), (561, 559, 562), (562, 559, 560), (562, 560, 411), (411, 560, 410), (536, 360, 539), (540, 538, 399), (399, 538, 397), (539, 541, 536), (536, 541, 563), (536, 563, 537), (537, 563, 423), (532, 531, 534), (534, 535, 564), (564, 535, 430), (564, 430, 432), (463, 450, 449), (449, 448, 565), (565, 448, 446), (565, 446, 566), (566, 446, 444), (566, 444, 458), (458, 444, 442), (529, 530, 453), (453, 530, 451), (472, 471, 567), (567, 471, 469), (567, 469, 568), (568, 469, 467), (568, 467, 484), (484, 467, 465), (473, 472, 569), (569, 472, 567), (569, 567, 570), (570, 567, 568), (570, 568, 485), (485, 568, 484), (524, 367, 571), (571, 367, 474), (571, 474, 476), (524, 571, 572), (572, 571, 476), (572, 476, 478), (522, 283, 526), (525, 524, 573), (573, 524, 572), (573, 572, 574), (574, 572, 478), (574, 478, 480), (523, 522, 526), (491, 518, 493), (493, 518, 494), (518, 516, 494), (494, 516, 495), (516, 514, 495), (495, 514, 496), (514, 512, 496), (496, 512, 497), (512, 510, 497), (497, 510, 498), (510, 508, 498), (498, 508, 499), (508, 507, 499), (499, 507, 500), (507, 506, 500), (500, 506, 501), (506, 505, 501), (501, 505, 502), (505, 504, 502), (414, 416, 561), (561, 416, 395), (414, 561, 562), (542, 540, 401), (401, 540, 399), (421, 423, 563), (421, 563, 543), (543, 563, 541), (533, 532, 564), (564, 532, 534), (533, 564, 432), (461, 463, 565), (565, 463, 449), (461, 565, 566), (455, 529, 453), (473, 569, 475), (475, 569, 575), (475, 575, 477), (477, 575, 487), (477, 487, 479), (575, 569, 570), (525, 573, 527), (527, 573, 576), (527, 576, 483), (483, 576, 482), (576, 573, 574), (228, 377, 372), (372, 377, 373), (412, 414, 562), (412, 562, 411), (402, 400, 417), (418, 542, 403), (403, 542, 401), (419, 421, 543), (433, 431, 440), (434, 533, 432), (459, 461, 566), (459, 566, 458), (456, 454, 464), (485, 486, 570), (570, 486, 575), (486, 487, 575), (480, 481, 574), (574, 481, 576), (481, 482, 576), (92, 99, 89), (89, 99, 87), (87, 99, 577), (87, 577, 84), (84, 577, 578), (84, 578, 82), (82, 578, 579), (82, 579, 80), (80, 579, 580), (80, 580, 78), (78, 580, 581), (78, 581, 77), (77, 581, 582), (77, 582, 75), (75, 582, 583), (75, 583, 73), (73, 583, 584), (73, 584, 72), (72, 584, 585), (72, 585, 70), (70, 585, 586), (70, 586, 69), (69, 586, 587), (69, 587, 67), (67, 587, 588), (67, 588, 66), (66, 588, 589), (66, 589, 65), (65, 589, 590), (65, 590, 64), (64, 590, 591), (64, 591, 592), (592, 591, 593), (592, 593, 594), (594, 593, 595), (594, 595, 596), (596, 595, 597), (596, 597, 598), (598, 597, 112), (598, 112, 599), (599, 112, 113), (599, 113, 114), (99, 100, 577), (577, 100, 578), (578, 100, 600), (600, 100, 101), (600, 101, 601), (601, 101, 102), (601, 102, 602), (602, 102, 603), (602, 603, 581), (581, 603, 582), (603, 102, 604), (604, 102, 103), (604, 103, 605), (605, 103, 606), (605, 606, 607), (607, 606, 608), (607, 608, 584), (584, 608, 585), (103, 104, 606), (606, 104, 609), (606, 609, 608), (608, 609, 610), (608, 610, 585), (585, 610, 586), (609, 104, 611), (611, 104, 105), (611, 105, 612), (612, 105, 106), (612, 106, 613), (613, 106, 107), (613, 107, 614), (614, 107, 108), (614, 108, 615), (615, 108, 616), (615, 616, 617), (617, 616, 110), (617, 110, 111), (108, 109, 616), (616, 109, 110), (112, 597, 111), (111, 597, 618), (111, 618, 617), (617, 618, 619), (617, 619, 615), (615, 619, 620), (615, 620, 621), (621, 620, 590), (621, 590, 589), (599, 114, 622), (622, 114, 115), (622, 115, 623), (623, 115, 116), (623, 116, 117), (623, 117, 624), (624, 117, 118), (624, 118, 119), (119, 120, 624), (624, 120, 121), (624, 121, 625), (625, 121, 122), (625, 122, 123), (123, 124, 625), (625, 124, 626), (625, 626, 627), (627, 626, 628), (627, 628, 629), (629, 628, 630), (629, 630, 631), (631, 630, 632), (631, 632, 346), (346, 632, 633), (346, 633, 634), (634, 633, 635), (634, 635, 636), (636, 635, 637), (636, 637, 638), (638, 637, 639), (638, 639, 640), (640, 639, 135), (640, 135, 136), (124, 125, 626), (626, 125, 126), (626, 126, 641), (641, 126, 127), (641, 127, 128), (128, 129, 641), (641, 129, 642), (641, 642, 643), (643, 642, 644), (643, 644, 645), (645, 644, 635), (645, 635, 633), (129, 130, 642), (642, 130, 646), (642, 646, 644), (644, 646, 637), (644, 637, 635), (130, 131, 646), (646, 131, 132), (646, 132, 639), (639, 132, 133), (639, 133, 134), (134, 135, 639), (136, 137, 640), (640, 137, 138), (640, 138, 139), (640, 139, 647), (647, 139, 140), (647, 140, 141), (141, 142, 647), (647, 142, 143), (647, 143, 648), (648, 143, 144), (648, 144, 649), (649, 144, 211), (649, 211, 650), (650, 211, 214), (650, 214, 651), (651, 214, 652), (651, 652, 653), (653, 652, 654), (653, 654, 655), (655, 654, 656), (655, 656, 657), (657, 656, 658), (657, 658, 357), (357, 658, 659), (357, 659, 359), (359, 659, 660), (359, 660, 661), (661, 660, 662), (661, 662, 663), (663, 662, 664), (663, 664, 665), (665, 664, 666), (665, 666, 667), (667, 666, 241), (667, 241, 243), (214, 217, 652), (652, 217, 668), (652, 668, 654), (654, 668, 669), (654, 669, 656), (656, 669, 670), (656, 670, 658), (658, 670, 659), (217, 238, 668), (668, 238, 671), (668, 671, 669), (669, 671, 672), (669, 672, 670), (670, 672, 673), (670, 673, 659), (659, 673, 660), (238, 239, 671), (671, 239, 674), (671, 674, 672), (672, 674, 675), (672, 675, 673), (673, 675, 662), (673, 662, 660), (674, 239, 676), (676, 239, 241), (676, 241, 666), (667, 243, 677), (677, 243, 245), (677, 245, 678), (678, 245, 246), (678, 246, 679), (679, 246, 248), (679, 248, 249), (679, 249, 680), (680, 249, 251), (680, 251, 252), (252, 253, 680), (680, 253, 681), (680, 681, 682), (682, 681, 683), (682, 683, 684), (684, 683, 685), (684, 685, 686), (686, 685, 687), (686, 687, 320), (320, 687, 319), (319, 687, 688), (319, 688, 317), (317, 688, 689), (317, 689, 316), (316, 689, 690), (316, 690, 314), (314, 690, 691), (314, 691, 313), (313, 691, 692), (313, 692, 311), (311, 692, 693), (311, 693, 309), (309, 693, 694), (309, 694, 308), (308, 694, 695), (308, 695, 306), (306, 695, 696), (306, 696, 304), (304, 696, 697), (304, 697, 303), (303, 697, 698), (303, 698, 301), (301, 698, 699), (301, 699, 300), (300, 699, 700), (300, 700, 298), (298, 700, 297), (297, 700, 240), (297, 240, 237), (681, 253, 701), (701, 253, 254), (701, 254, 702), (702, 254, 703), (702, 703, 704), (704, 703, 705), (704, 705, 706), (706, 705, 707), (706, 707, 689), (689, 707, 690), (254, 255, 703), (703, 255, 708), (703, 708, 705), (705, 708, 709), (705, 709, 707), (707, 709, 710), (707, 710, 690), (690, 710, 691), (708, 255, 711), (711, 255, 250), (711, 250, 712), (712, 250, 713), (712, 713, 714), (714, 713, 715), (714, 715, 716), (716, 715, 717), (716, 717, 693), (693, 717, 694), (713, 250, 718), (718, 250, 247), (718, 247, 719), (719, 247, 720), (719, 720, 721), (721, 720, 722), (721, 722, 695), (695, 722, 696), (247, 244, 720), (720, 244, 723), (720, 723, 722), (722, 723, 724), (722, 724, 696), (696, 724, 697), (723, 244, 725), (725, 244, 242), (725, 242, 726), (726, 242, 240), (726, 240, 700), (686, 320, 727), (727, 320, 363), (727, 363, 728), (728, 363, 729), (728, 729, 730), (730, 729, 731), (730, 731, 732), (732, 731, 733), (732, 733, 678), (678, 733, 677), (363, 361, 729), (729, 361, 734), (729, 734, 731), (731, 734, 735), (731, 735, 733), (733, 735, 736), (733, 736, 677), (677, 736, 667), (359, 737, 361), (361, 737, 738), (361, 738, 734), (734, 738, 735), (351, 739, 357), (357, 739, 740), (357, 740, 657), (657, 740, 655), (350, 741, 351), (351, 741, 742), (351, 742, 739), (739, 742, 743), (739, 743, 744), (744, 743, 745), (744, 745, 653), (653, 745, 651), (741, 350, 746), (746, 350, 349), (746, 349, 747), (747, 349, 348), (747, 348, 347), (346, 634, 347), (347, 634, 748), (347, 748, 747), (747, 748, 749), (747, 749, 750), (750, 749, 751), (750, 751, 752), (752, 751, 647), (752, 647, 648), (346, 345, 631), (631, 345, 753), (631, 753, 629), (629, 753, 754), (629, 754, 627), (627, 754, 755), (627, 755, 625), (625, 755, 624), (753, 345, 756), (756, 345, 344), (756, 344, 757), (757, 344, 758), (757, 758, 759), (759, 758, 760), (759, 760, 761), (761, 760, 762), (761, 762, 622), (622, 762, 599), (64, 763, 344), (344, 763, 764), (344, 764, 758), (758, 764, 760), (578, 600, 579), (579, 600, 601), (579, 601, 580), (580, 601, 602), (580, 602, 581), (607, 584, 583), (583, 582, 765), (765, 582, 603), (765, 603, 604), (587, 586, 766), (766, 586, 610), (766, 610, 611), (611, 610, 609), (588, 587, 767), (767, 587, 766), (767, 766, 612), (612, 766, 611), (589, 588, 768), (768, 588, 767), (768, 767, 613), (613, 767, 612), (593, 591, 620), (620, 591, 590), (763, 64, 769), (769, 64, 592), (769, 592, 594), (763, 769, 770), (770, 769, 594), (770, 594, 596), (764, 763, 771), (771, 763, 770), (771, 770, 772), (772, 770, 596), (772, 596, 598), (754, 753, 756), (756, 757, 773), (773, 757, 759), (773, 759, 774), (774, 759, 761), (774, 761, 623), (623, 761, 622), (645, 633, 632), (645, 632, 630), (749, 748, 636), (636, 748, 634), (747, 750, 746), (746, 750, 775), (746, 775, 741), (741, 775, 776), (741, 776, 742), (742, 776, 743), (655, 740, 744), (744, 740, 739), (737, 359, 661), (661, 663, 737), (737, 663, 777), (737, 777, 738), (738, 777, 735), (684, 686, 727), (727, 728, 778), (778, 728, 730), (778, 730, 779), (779, 730, 732), (779, 732, 679), (679, 732, 678), (706, 689, 688), (688, 687, 780), (780, 687, 685), (780, 685, 781), (781, 685, 683), (781, 683, 701), (701, 683, 681), (716, 693, 692), (692, 691, 782), (782, 691, 710), (782, 710, 783), (783, 710, 709), (783, 709, 711), (711, 709, 708), (721, 695, 694), (721, 694, 717), (698, 697, 725), (725, 697, 724), (725, 724, 723), (726, 700, 699), (725, 726, 698), (698, 726, 699), (605, 607, 765), (765, 607, 583), (605, 765, 604), (589, 768, 621), (621, 768, 614), (621, 614, 615), (614, 768, 613), (595, 593, 619), (619, 593, 620), (762, 760, 771), (771, 760, 764), (762, 771, 772), (755, 754, 773), (773, 754, 756), (755, 773, 774), (643, 645, 630), (643, 630, 628), (751, 749, 638), (638, 749, 636), (750, 752, 775), (775, 752, 784), (775, 784, 776), (776, 784, 785), (776, 785, 743), (743, 785, 745), (653, 655, 744), (664, 662, 675), (736, 735, 777), (736, 777, 665), (665, 777, 663), (682, 684, 778), (778, 684, 727), (682, 778, 779), (704, 706, 780), (780, 706, 688), (704, 780, 781), (714, 716, 782), (782, 716, 692), (714, 782, 783), (719, 721, 717), (719, 717, 715), (597, 595, 618), (618, 595, 619), (599, 762, 772), (599, 772, 598), (624, 755, 774), (624, 774, 623), (641, 643, 628), (641, 628, 626), (639, 637, 646), (647, 751, 640), (640, 751, 638), (752, 648, 784), (784, 648, 649), (784, 649, 785), (785, 649, 650), (785, 650, 745), (745, 650, 651), (674, 676, 675), (675, 676, 664), (667, 736, 665), (676, 666, 664), (680, 682, 779), (680, 779, 679), (702, 704, 781), (702, 781, 701), (712, 714, 783), (712, 783, 711), (718, 719, 715), (718, 715, 713)])
me_eva_lid.polygons.foreach_set('material_index', [0, 0, 0, 0, 0, 0, 0, 0, 0, 0, 0, 0, 0, 0, 0, 0, 0, 0, 0, 0, 0, 0, 0, 0, 0, 0, 0, 0, 0, 0, 0, 0, 0, 0, 0, 0, 0, 0, 0, 0, 0, 0, 0, 0, 0, 0, 0, 0, 0, 0, 0, 0, 0, 0, 0, 0, 0, 0, 0, 0, 0, 0, 0, 0, 0, 0, 0, 0, 0, 0, 0, 0, 0, 0, 0, 0, 0, 0, 0, 0, 0, 0, 0, 0, 0, 0, 0, 0, 0, 0, 0, 0, 0, 0, 0, 0, 0, 0, 0, 0, 0, 0, 0, 1, 1, 1, 1, 1, 1, 1, 1, 1, 1, 1, 1, 1, 1, 1, 1, 1, 1, 1, 1, 1, 1, 1, 1, 1, 1, 1, 1, 1, 1, 1, 1, 1, 1, 1, 1, 1, 1, 1, 1, 1, 1, 1, 1, 1, 1, 1, 1, 1, 1, 1, 1, 1, 1, 1, 1, 1, 1, 1, 1, 1, 1, 1, 1, 1, 1, 1, 1, 1, 1, 1, 1, 1, 1, 1, 1, 1, 1, 1, 1, 1, 1, 1, 1, 1, 1, 1, 1, 1, 1, 1, 1, 1, 1, 1, 1, 1, 1, 1, 1, 1, 1, 1, 1, 1, 1, 1, 1, 1, 1, 1, 1, 1, 1, 1, 1, 1, 1, 1, 1, 1, 1, 1, 1, 1, 1, 1, 1, 1, 1, 1, 1, 1, 1, 1, 1, 1, 1, 1, 1, 1, 1, 0, 1, 1, 1, 1, 1, 1, 1, 1, 1, 1, 1, 1, 1, 1, 1, 1, 1, 1, 1, 1, 1, 1, 1, 1, 1, 1, 1, 1, 1, 1, 1, 1, 1, 1, 1, 1, 1, 1, 1, 1, 1, 0, 1, 1, 1, 1, 1, 1, 1, 1, 0, 0, 0, 1, 0, 0, 0, 0, 0, 0, 0, 0, 0, 0, 0, 0, 0, 0, 0, 0, 0, 0, 0, 0, 0, 0, 0, 0, 0, 0, 0, 0, 0, 1, 0, 1, 0, 0, 0, 0, 0, 0, 0, 0, 0, 0, 0, 0, 0, 0, 0, 0, 0, 0, 0, 0, 0, 0, 0, 0, 0, 0, 0, 0, 0, 0, 0, 0, 0, 0, 0, 0, 0, 0, 0, 0, 0, 0, 0, 0, 0, 0, 0, 0, 0, 0, 0, 0, 0, 0, 0, 0, 0, 0, 0, 0, 0, 0, 0, 0, 0, 0, 0, 0, 0, 0, 0, 0, 0, 0, 0, 0, 0, 0, 0, 0, 0, 0, 0, 0, 0, 0, 0, 0, 0, 0, 0, 0, 0, 0, 0, 0, 0, 0, 0, 0, 0, 0, 0, 0, 0, 0, 0, 0, 0, 0, 0, 0, 0, 0, 0, 0, 0, 0, 0, 0, 0, 0, 0, 0, 0, 0, 0, 0, 0, 0, 0, 0, 0, 0, 0, 0, 0, 0, 0, 0, 0, 0, 0, 0, 0, 0, 0, 0, 0, 0, 0, 0, 0, 0, 0, 0, 0, 0, 0, 0, 0, 0, 0, 0, 0, 0, 1, 1, 1, 1, 1, 1, 1, 1, 1, 1, 1, 1, 1, 1, 1, 1, 1, 1, 1, 1, 1, 1, 1, 1, 1, 1, 1, 1, 1, 1, 1, 1, 1, 1, 1, 1, 1, 1, 1, 1, 1, 1, 1, 1, 1, 1, 1, 1, 1, 1, 1, 1, 1, 1, 1, 1, 1, 1, 1, 1, 1, 1, 1, 1, 1, 1, 1, 1, 1, 1, 1, 1, 1, 1, 1, 1, 1, 1, 1, 1, 1, 1, 1, 1, 1, 1, 1, 1, 1, 1, 1, 1, 1, 1, 1, 1, 1, 1, 1, 1, 1, 1, 1, 1, 1, 1, 1, 1, 1, 1, 1, 1, 1, 1, 1, 1, 1, 1, 1, 1, 1, 1, 1, 1, 1, 1, 1, 1, 1, 1, 1, 1, 1, 1, 1, 1, 1, 1, 1, 1, 1, 1, 1, 1, 1, 1, 1, 1, 1, 1, 1, 1, 1, 1, 1, 1, 1, 1, 1, 1, 1, 1, 1, 1, 1, 1, 1, 1, 1, 1, 1, 1, 1, 1, 1, 1, 1, 1, 1, 1, 1, 1, 1, 1, 1, 1, 1, 1, 1, 1, 1, 1, 1, 1, 1, 1, 1, 1, 1, 1, 1, 1, 1, 1, 1, 1, 1, 1, 1, 1, 1, 1, 1, 1, 1, 1, 0, 1, 0, 1, 1, 1, 0, 1, 1, 1, 1, 1, 1, 1, 1, 1, 1, 1, 1, 1, 1, 1, 1, 1, 1, 1, 1, 1, 1, 1, 1, 1, 1, 1, 1, 1, 1, 1, 1, 1, 1, 1, 1, 1, 1, 1, 1, 1, 1, 1, 1, 1, 1, 1, 0, 0, 1, 1, 1, 1, 1, 1, 1, 1, 1, 1, 1, 1, 1, 1, 1, 1, 1, 1, 1, 1, 1, 1, 1, 1, 1, 1, 1, 1, 1, 1, 0, 1, 1, 1, 1, 1, 1, 1, 1, 1, 1, 1, 1, 1, 1, 1, 1, 1, 1, 1, 1, 1, 1, 1, 1, 1, 1, 1, 1, 1, 1, 1, 1, 1, 1, 1, 1, 1, 1, 1, 1, 1, 1, 1, 1, 1, 1, 1, 1, 1, 1, 1, 1, 1, 1, 1, 1, 1, 1, 1, 1, 1, 1, 1, 1, 1, 1, 1, 1, 1, 1, 1, 1, 1, 1, 1, 1, 1, 1, 1, 1, 1, 1, 1, 1, 1, 1, 1, 1, 1, 1, 1, 1, 1, 1, 1, 1, 1, 1, 1, 1, 1, 1, 1, 1, 1, 1, 1, 1, 1, 1, 1, 1, 1, 1, 1, 1, 1, 1, 1, 1, 1, 1, 1, 1, 1, 1, 1, 1, 1, 1, 1, 1, 1, 1, 1, 1, 1, 1, 1, 1, 1, 1, 1, 1, 1, 1, 1, 1, 1, 1, 1, 1, 1, 1, 1, 1, 1, 1, 1, 1, 1, 1, 1, 1, 1, 1, 1, 1, 1, 1, 1, 1, 1, 1, 1, 1, 1, 1, 1, 1, 1, 1, 1, 1, 1, 1, 1, 1, 1, 1, 1, 1, 1, 1, 1, 1, 1, 1, 1, 1, 1, 1, 1, 1, 1, 1, 1, 1, 1, 1, 1, 1, 1, 1, 1, 1, 1, 1, 1, 1, 1, 1, 1, 1, 1, 1, 1, 1, 1, 1, 1, 1, 1, 1, 1, 1, 1, 1, 1, 1, 1, 1, 1, 1, 1, 1, 1, 1, 1, 1, 1, 1, 1, 1, 1, 1, 1, 1, 1, 1, 1, 1, 1, 1, 1, 1, 1, 1, 1, 1, 1, 1, 1, 1, 1, 1, 1, 1, 1, 1, 1, 1, 1, 0, 1, 1, 1, 1, 1, 1, 1, 0, 1, 1, 1, 1, 1, 1, 1, 1, 1, 1, 1, 1, 1, 1, 1, 1, 1, 1, 1, 1, 1, 1, 1, 1, 1, 1, 1, 1, 1, 1, 1, 1, 1, 1, 1, 1, 1, 1, 1, 1, 1, 1, 1, 1, 1, 1, 1, 1, 1, 1, 1, 1, 1, 1, 1, 1, 1, 1, 1, 1, 1, 1, 1, 1, 1, 1, 1, 1, 1, 1, 1, 1, 1, 1, 1, 1, 1, 1, 1, 1, 1, 1, 1, 1, 1, 1, 1, 1, 1, 1, 1, 1, 1, 1, 1, 1, 1, 1, 1, 1, 1, 1, 1, 1, 1, 1, 1, 1, 1, 1, 1, 1, 1, 1, 1, 1, 1, 1, 1, 1, 1, 1, 1, 1, 1, 1, 1, 1, 1, 1, 1, 1, 1, 1, 1, 1, 1, 1, 1, 1, 1, 1, 1, 1, 1, 1, 1, 1, 1, 1, 1, 1, 1, 1, 1, 1, 1, 1, 1, 1, 1, 1, 1, 1, 1, 1, 1, 1, 1, 1, 1, 1, 1, 1, 1, 1, 1, 1, 1, 1, 1, 1, 1, 1, 1, 1, 1, 1, 1, 1, 1, 1, 1, 1, 1, 1, 1, 1, 1, 1, 1, 1, 1, 1, 1, 1, 1, 1, 1, 1, 1, 1, 1, 1, 1, 1, 1, 1, 1, 1, 1, 1, 1, 1, 1, 1, 1, 1, 1, 1, 1, 1, 1, 1, 1, 1, 1, 1, 1, 1, 1, 1, 1, 1, 1, 1, 0, 1, 1, 1, 1, 1, 1, 1, 1, 1, 1, 1, 1, 1, 1, 1, 1, 1, 1, 1, 1, 1, 1, 1, 1, 1, 1, 1, 1, 1, 1, 1, 1, 1, 1, 1, 1, 1, 1, 1, 1, 1, 1, 1, 1, 1, 1, 1, 1, 1, 1, 1, 1, 1, 1, 1, 1, 1, 1, 1, 1, 1, 1, 1, 1, 1, 1, 1, 1, 1, 1, 1, 1, 1, 1, 1, 1, 1, 1, 1, 1, 1, 1, 1, 1, 1, 1, 1, 1, 1, 1, 1, 1, 1, 1, 1, 1, 1, 1, 1, 1, 1, 1, 1, 1, 1, 1, 1, 1, 1, 1, 1, 1, 1, 1, 1, 1, 1, 1, 1, 1, 1, 1, 1, 1, 1, 1, 1, 1, 1, 1, 1, 1, 1, 1, 1, 1, 1, 1, 1, 1, 1, 1, 1, 1, 1, 1, 1, 1, 1, 1, 1, 1, 1, 1, 1, 1, 1, 1, 1, 1, 1, 1, 1, 1, 1, 1, 1, 1, 1, 1, 1, 1, 1, 1, 1, 1, 1, 1, 1, 1, 1, 1, 1, 1, 1, 1, 1, 1, 1, 1, 1, 1, 1, 1, 1, 1, 1, 1, 1, 1, 1, 1, 1, 1, 1, 1, 1, 1, 1, 1, 1, 1, 1, 1, 1, 1, 1, 1, 1, 1, 1, 1, 1, 1, 1, 1, 1, 1])
me_eva_lid.materials.append(mat_eva_black)
me_eva_lid.materials.append(mat_eva_white)
me_eva_lid.update()

# ---- objects
ob_light = bpy.data.objects.new('Light', light_light)
ob_camera = bpy.data.objects.new('Camera', cam_camera)
ob_eva_lid = bpy.data.objects.new('EVA_Lid', me_eva_lid)

# ---- transforms, parenting, visibility, modifiers, constraints
ob_light.location = (4.076, 1.005, 5.904)
ob_light.rotation_euler = (0.6503, 0.05522, 1.866)
ob_light.lock_rotations_4d = False
ob_light.empty_display_type = 'ARROWS'
ob_light.color = (0.0, 0.0, 0.0, 0.0)
ob_light.lineart.crease_threshold = 0.0
ob_camera.location = (7.359, -6.926, 4.958)
ob_camera.rotation_euler = (1.109, 0.0, 0.8149)
ob_camera.lock_rotations_4d = False
ob_camera.empty_display_type = 'ARROWS'
ob_camera.color = (0.0, 0.0, 0.0, 0.0)
ob_camera.display_type = 'WIRE'
ob_camera.lineart.crease_threshold = 0.0
ob_eva_lid.location = (0.0, 0.0, 0.0)
ob_eva_lid.scale = (0.001, 0.001, 0.001)

# ---- collection membership
col_collection.objects.link(ob_light)
col_collection.objects.link(ob_camera)
col_collection.objects.link(ob_eva_lid)

# ---- scene / render settings (as saved in the file)
scene.camera = ob_camera
scene.frame_start = 1; scene.frame_end = 250; scene.frame_set(1)
scene.render.engine = 'BLENDER_EEVEE_NEXT'
scene.cycles.sampling_pattern = 'TABULATED_SOBOL'
scene.cycles.use_light_tree = False
scene.view_settings.view_transform = 'Filmic'
bpy.context.view_layer.update()

